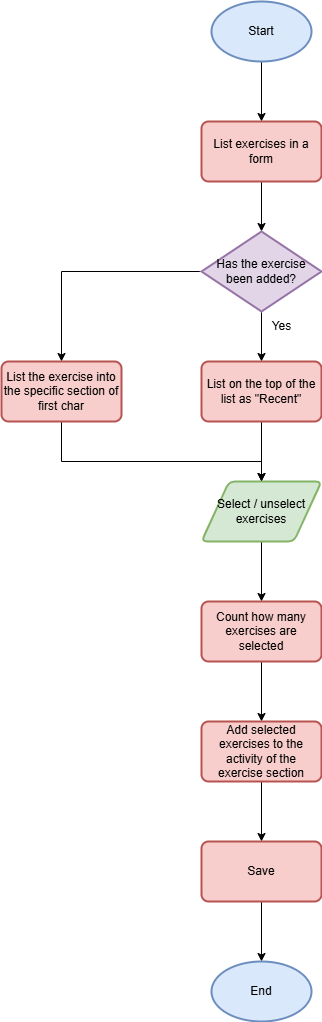

The diagram above was exported from draw.io. Its source (the exported page's mxGraphModel, read from the mxfile embedded in the PNG):
<mxGraphModel dx="1434" dy="780" grid="1" gridSize="10" guides="1" tooltips="1" connect="1" arrows="1" fold="1" page="0" pageScale="1" pageWidth="827" pageHeight="1169" background="#ffffff" math="0" shadow="0">
  <root>
    <mxCell id="0" />
    <mxCell id="1" parent="0" />
    <mxCell id="8j9NeIH8w00tza-Nv7Ke-11" value="" style="edgeStyle=orthogonalEdgeStyle;rounded=0;orthogonalLoop=1;jettySize=auto;html=1;" edge="1" parent="1" source="8j9NeIH8w00tza-Nv7Ke-1" target="8j9NeIH8w00tza-Nv7Ke-2">
      <mxGeometry relative="1" as="geometry" />
    </mxCell>
    <mxCell id="8j9NeIH8w00tza-Nv7Ke-1" value="Start" style="strokeWidth=2;html=1;shape=mxgraph.flowchart.start_1;whiteSpace=wrap;fillColor=#dae8fc;strokeColor=#6c8ebf;" vertex="1" parent="1">
      <mxGeometry x="330" y="90" width="100" height="60" as="geometry" />
    </mxCell>
    <mxCell id="8j9NeIH8w00tza-Nv7Ke-8" value="" style="edgeStyle=orthogonalEdgeStyle;rounded=0;orthogonalLoop=1;jettySize=auto;html=1;" edge="1" parent="1" source="8j9NeIH8w00tza-Nv7Ke-2" target="8j9NeIH8w00tza-Nv7Ke-7">
      <mxGeometry relative="1" as="geometry" />
    </mxCell>
    <mxCell id="8j9NeIH8w00tza-Nv7Ke-2" value="List exercises in a form" style="rounded=1;whiteSpace=wrap;html=1;absoluteArcSize=1;arcSize=14;strokeWidth=2;fillColor=#f8cecc;strokeColor=#b85450;" vertex="1" parent="1">
      <mxGeometry x="320" y="210" width="120" height="60" as="geometry" />
    </mxCell>
    <mxCell id="8j9NeIH8w00tza-Nv7Ke-10" value="" style="edgeStyle=orthogonalEdgeStyle;rounded=0;orthogonalLoop=1;jettySize=auto;html=1;" edge="1" parent="1" source="8j9NeIH8w00tza-Nv7Ke-7" target="8j9NeIH8w00tza-Nv7Ke-9">
      <mxGeometry relative="1" as="geometry" />
    </mxCell>
    <mxCell id="8j9NeIH8w00tza-Nv7Ke-25" style="edgeStyle=orthogonalEdgeStyle;rounded=0;orthogonalLoop=1;jettySize=auto;html=1;entryX=0.5;entryY=0;entryDx=0;entryDy=0;" edge="1" parent="1" source="8j9NeIH8w00tza-Nv7Ke-7" target="8j9NeIH8w00tza-Nv7Ke-24">
      <mxGeometry relative="1" as="geometry" />
    </mxCell>
    <mxCell id="8j9NeIH8w00tza-Nv7Ke-7" value="Has the exercise been added?" style="strokeWidth=2;html=1;shape=mxgraph.flowchart.decision;whiteSpace=wrap;fillColor=#e1d5e7;strokeColor=#9673a6;" vertex="1" parent="1">
      <mxGeometry x="320" y="320" width="120" height="80" as="geometry" />
    </mxCell>
    <mxCell id="8j9NeIH8w00tza-Nv7Ke-18" value="" style="edgeStyle=orthogonalEdgeStyle;rounded=0;orthogonalLoop=1;jettySize=auto;html=1;" edge="1" parent="1" source="8j9NeIH8w00tza-Nv7Ke-9" target="8j9NeIH8w00tza-Nv7Ke-12">
      <mxGeometry relative="1" as="geometry" />
    </mxCell>
    <mxCell id="8j9NeIH8w00tza-Nv7Ke-9" value="List on the top of the list as &quot;Recent&quot;" style="rounded=1;whiteSpace=wrap;html=1;absoluteArcSize=1;arcSize=14;strokeWidth=2;fillColor=#f8cecc;strokeColor=#b85450;" vertex="1" parent="1">
      <mxGeometry x="320" y="450" width="120" height="60" as="geometry" />
    </mxCell>
    <mxCell id="8j9NeIH8w00tza-Nv7Ke-19" value="" style="edgeStyle=orthogonalEdgeStyle;rounded=0;orthogonalLoop=1;jettySize=auto;html=1;" edge="1" parent="1" source="8j9NeIH8w00tza-Nv7Ke-12" target="8j9NeIH8w00tza-Nv7Ke-13">
      <mxGeometry relative="1" as="geometry" />
    </mxCell>
    <mxCell id="8j9NeIH8w00tza-Nv7Ke-12" value="Select / unselect exercises" style="shape=parallelogram;html=1;strokeWidth=2;perimeter=parallelogramPerimeter;whiteSpace=wrap;rounded=1;arcSize=12;size=0.23;fillColor=#d5e8d4;strokeColor=#82b366;" vertex="1" parent="1">
      <mxGeometry x="320" y="570" width="120" height="60" as="geometry" />
    </mxCell>
    <mxCell id="8j9NeIH8w00tza-Nv7Ke-20" value="" style="edgeStyle=orthogonalEdgeStyle;rounded=0;orthogonalLoop=1;jettySize=auto;html=1;" edge="1" parent="1" source="8j9NeIH8w00tza-Nv7Ke-13" target="8j9NeIH8w00tza-Nv7Ke-14">
      <mxGeometry relative="1" as="geometry" />
    </mxCell>
    <mxCell id="8j9NeIH8w00tza-Nv7Ke-13" value="Count how many exercises are selected" style="rounded=1;whiteSpace=wrap;html=1;absoluteArcSize=1;arcSize=14;strokeWidth=2;fillColor=#f8cecc;strokeColor=#b85450;" vertex="1" parent="1">
      <mxGeometry x="320" y="690" width="120" height="60" as="geometry" />
    </mxCell>
    <mxCell id="8j9NeIH8w00tza-Nv7Ke-21" value="" style="edgeStyle=orthogonalEdgeStyle;rounded=0;orthogonalLoop=1;jettySize=auto;html=1;" edge="1" parent="1" source="8j9NeIH8w00tza-Nv7Ke-14" target="8j9NeIH8w00tza-Nv7Ke-15">
      <mxGeometry relative="1" as="geometry" />
    </mxCell>
    <mxCell id="8j9NeIH8w00tza-Nv7Ke-14" value="Add selected exercises to the activity of the exercise section" style="rounded=1;whiteSpace=wrap;html=1;absoluteArcSize=1;arcSize=14;strokeWidth=2;fillColor=#f8cecc;strokeColor=#b85450;" vertex="1" parent="1">
      <mxGeometry x="320" y="810" width="120" height="60" as="geometry" />
    </mxCell>
    <mxCell id="8j9NeIH8w00tza-Nv7Ke-22" value="" style="edgeStyle=orthogonalEdgeStyle;rounded=0;orthogonalLoop=1;jettySize=auto;html=1;" edge="1" parent="1" source="8j9NeIH8w00tza-Nv7Ke-15" target="8j9NeIH8w00tza-Nv7Ke-16">
      <mxGeometry relative="1" as="geometry" />
    </mxCell>
    <mxCell id="8j9NeIH8w00tza-Nv7Ke-15" value="Save" style="rounded=1;whiteSpace=wrap;html=1;absoluteArcSize=1;arcSize=14;strokeWidth=2;fillColor=#f8cecc;strokeColor=#b85450;" vertex="1" parent="1">
      <mxGeometry x="320" y="930" width="120" height="60" as="geometry" />
    </mxCell>
    <mxCell id="8j9NeIH8w00tza-Nv7Ke-16" value="End" style="strokeWidth=2;html=1;shape=mxgraph.flowchart.start_1;whiteSpace=wrap;fillColor=#dae8fc;strokeColor=#6c8ebf;" vertex="1" parent="1">
      <mxGeometry x="330" y="1050" width="100" height="60" as="geometry" />
    </mxCell>
    <mxCell id="8j9NeIH8w00tza-Nv7Ke-23" value="Yes" style="text;html=1;align=center;verticalAlign=middle;resizable=0;points=[];autosize=1;strokeColor=none;fillColor=none;" vertex="1" parent="1">
      <mxGeometry x="380" y="400" width="40" height="30" as="geometry" />
    </mxCell>
    <mxCell id="8j9NeIH8w00tza-Nv7Ke-26" style="edgeStyle=orthogonalEdgeStyle;rounded=0;orthogonalLoop=1;jettySize=auto;html=1;entryX=0.5;entryY=0;entryDx=0;entryDy=0;" edge="1" parent="1" source="8j9NeIH8w00tza-Nv7Ke-24" target="8j9NeIH8w00tza-Nv7Ke-12">
      <mxGeometry relative="1" as="geometry">
        <Array as="points">
          <mxPoint x="180" y="550" />
          <mxPoint x="380" y="550" />
        </Array>
      </mxGeometry>
    </mxCell>
    <mxCell id="8j9NeIH8w00tza-Nv7Ke-24" value="List the exercise into the specific section of first char" style="rounded=1;whiteSpace=wrap;html=1;absoluteArcSize=1;arcSize=14;strokeWidth=2;fillColor=#f8cecc;strokeColor=#b85450;" vertex="1" parent="1">
      <mxGeometry x="120" y="450" width="120" height="60" as="geometry" />
    </mxCell>
  </root>
</mxGraphModel>